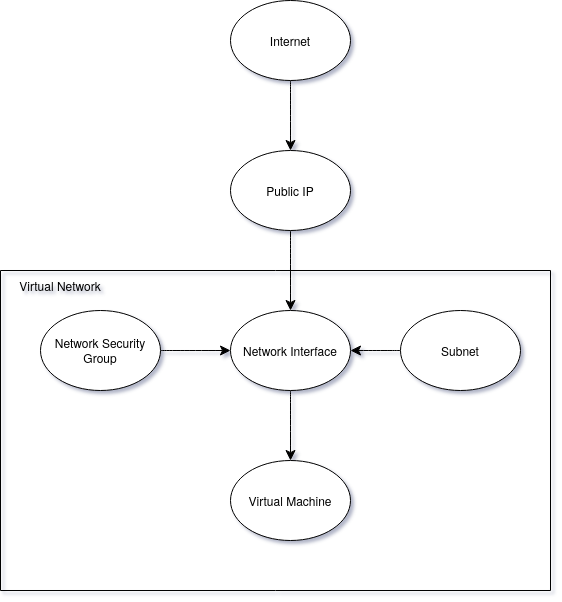

The diagram above was exported from draw.io. Its source (the exported page's mxGraphModel, read from the mxfile embedded in the PNG):
<mxGraphModel dx="442" dy="940" grid="1" gridSize="10" guides="1" tooltips="1" connect="1" arrows="1" fold="1" page="1" pageScale="1" pageWidth="850" pageHeight="1100" background="light-dark(#FFFFFF,#000000)" math="0" shadow="1">
  <root>
    <mxCell id="0" />
    <mxCell id="1" parent="0" />
    <mxCell id="HUKjrDg5W5LDYN1S1mdf-11" edge="1" parent="1" source="HUKjrDg5W5LDYN1S1mdf-1" style="edgeStyle=none;curved=1;rounded=0;orthogonalLoop=1;jettySize=auto;html=1;fontSize=12;startSize=8;endSize=8;" target="HUKjrDg5W5LDYN1S1mdf-3">
      <mxGeometry relative="1" as="geometry" />
    </mxCell>
    <mxCell id="HUKjrDg5W5LDYN1S1mdf-1" parent="1" style="ellipse;whiteSpace=wrap;html=1;" value="Internet" vertex="1">
      <mxGeometry height="80" width="120" x="280" y="210" as="geometry" />
    </mxCell>
    <mxCell id="HUKjrDg5W5LDYN1S1mdf-10" edge="1" parent="1" source="HUKjrDg5W5LDYN1S1mdf-3" style="edgeStyle=none;curved=1;rounded=0;orthogonalLoop=1;jettySize=auto;html=1;fontSize=12;startSize=8;endSize=8;" target="HUKjrDg5W5LDYN1S1mdf-4">
      <mxGeometry relative="1" as="geometry" />
    </mxCell>
    <mxCell id="HUKjrDg5W5LDYN1S1mdf-3" parent="1" style="ellipse;whiteSpace=wrap;html=1;" value="Public IP" vertex="1">
      <mxGeometry height="80" width="120" x="280" y="360" as="geometry" />
    </mxCell>
    <mxCell id="HUKjrDg5W5LDYN1S1mdf-8" parent="1" style="swimlane;startSize=0;" value="" vertex="1">
      <mxGeometry height="320" width="550" x="50" y="480" as="geometry">
        <mxRectangle height="40" width="50" x="130" y="500" as="alternateBounds" />
      </mxGeometry>
    </mxCell>
    <mxCell id="HUKjrDg5W5LDYN1S1mdf-9" parent="HUKjrDg5W5LDYN1S1mdf-8" style="text;html=1;whiteSpace=wrap;strokeColor=none;fillColor=none;align=center;verticalAlign=middle;rounded=0;" value="Virtual Network" vertex="1">
      <mxGeometry height="30" width="100" x="10" as="geometry" />
    </mxCell>
    <mxCell id="HUKjrDg5W5LDYN1S1mdf-18" edge="1" parent="HUKjrDg5W5LDYN1S1mdf-8" source="HUKjrDg5W5LDYN1S1mdf-4" style="edgeStyle=none;curved=1;rounded=0;orthogonalLoop=1;jettySize=auto;html=1;fontSize=12;startSize=8;endSize=8;" target="HUKjrDg5W5LDYN1S1mdf-17">
      <mxGeometry relative="1" as="geometry" />
    </mxCell>
    <mxCell id="HUKjrDg5W5LDYN1S1mdf-4" parent="HUKjrDg5W5LDYN1S1mdf-8" style="ellipse;whiteSpace=wrap;html=1;" value="Network Interface" vertex="1">
      <mxGeometry height="80" width="120" x="230" y="40" as="geometry" />
    </mxCell>
    <mxCell id="HUKjrDg5W5LDYN1S1mdf-13" edge="1" parent="HUKjrDg5W5LDYN1S1mdf-8" source="HUKjrDg5W5LDYN1S1mdf-12" style="edgeStyle=none;curved=1;rounded=0;orthogonalLoop=1;jettySize=auto;html=1;fontSize=12;startSize=8;endSize=8;" target="HUKjrDg5W5LDYN1S1mdf-4">
      <mxGeometry relative="1" as="geometry" />
    </mxCell>
    <mxCell id="HUKjrDg5W5LDYN1S1mdf-12" parent="HUKjrDg5W5LDYN1S1mdf-8" style="ellipse;whiteSpace=wrap;html=1;" value="Network Security Group" vertex="1">
      <mxGeometry height="80" width="120" x="40" y="40" as="geometry" />
    </mxCell>
    <mxCell id="HUKjrDg5W5LDYN1S1mdf-16" edge="1" parent="HUKjrDg5W5LDYN1S1mdf-8" source="HUKjrDg5W5LDYN1S1mdf-14" style="edgeStyle=none;curved=1;rounded=0;orthogonalLoop=1;jettySize=auto;html=1;fontSize=12;startSize=8;endSize=8;" target="HUKjrDg5W5LDYN1S1mdf-4">
      <mxGeometry relative="1" as="geometry" />
    </mxCell>
    <mxCell id="HUKjrDg5W5LDYN1S1mdf-14" parent="HUKjrDg5W5LDYN1S1mdf-8" style="ellipse;whiteSpace=wrap;html=1;" value="Subnet" vertex="1">
      <mxGeometry height="80" width="120" x="400" y="40" as="geometry" />
    </mxCell>
    <mxCell id="HUKjrDg5W5LDYN1S1mdf-17" parent="HUKjrDg5W5LDYN1S1mdf-8" style="ellipse;whiteSpace=wrap;html=1;" value="Virtual Machine" vertex="1">
      <mxGeometry height="80" width="120" x="230" y="190" as="geometry" />
    </mxCell>
  </root>
</mxGraphModel>